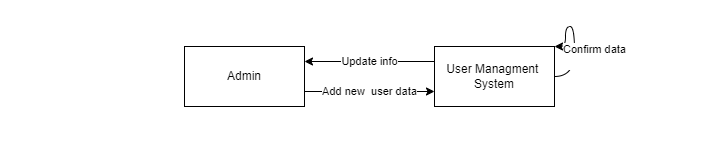

The diagram above was exported from draw.io. Its source (the exported page's mxGraphModel, read from the mxfile embedded in the PNG):
<mxGraphModel dx="1034" dy="412" grid="1" gridSize="10" guides="1" tooltips="1" connect="1" arrows="1" fold="1" page="1" pageScale="1" pageWidth="827" pageHeight="1169" math="0" shadow="0">
  <root>
    <mxCell id="0" />
    <mxCell id="1" parent="0" />
    <mxCell id="3ikpqKt2Hk8jSlTLJwZL-4" value="Add new&amp;nbsp; user data" style="edgeStyle=orthogonalEdgeStyle;rounded=0;orthogonalLoop=1;jettySize=auto;html=1;exitX=1;exitY=0.75;exitDx=0;exitDy=0;entryX=0;entryY=0.75;entryDx=0;entryDy=0;" edge="1" parent="1" source="3ikpqKt2Hk8jSlTLJwZL-1" target="3ikpqKt2Hk8jSlTLJwZL-2">
      <mxGeometry relative="1" as="geometry" />
    </mxCell>
    <mxCell id="3ikpqKt2Hk8jSlTLJwZL-9" value="Contact" style="edgeStyle=orthogonalEdgeStyle;rounded=0;orthogonalLoop=1;jettySize=auto;html=1;exitX=0;exitY=0.75;exitDx=0;exitDy=0;entryX=1;entryY=0.75;entryDx=0;entryDy=0;" edge="1" parent="1" source="3ikpqKt2Hk8jSlTLJwZL-1" target="3ikpqKt2Hk8jSlTLJwZL-8">
      <mxGeometry relative="1" as="geometry" />
    </mxCell>
    <mxCell id="3ikpqKt2Hk8jSlTLJwZL-1" value="Admin" style="rounded=0;whiteSpace=wrap;html=1;" vertex="1" parent="1">
      <mxGeometry x="350" y="190" width="120" height="60" as="geometry" />
    </mxCell>
    <mxCell id="3ikpqKt2Hk8jSlTLJwZL-5" value="Update info" style="edgeStyle=orthogonalEdgeStyle;rounded=0;orthogonalLoop=1;jettySize=auto;html=1;exitX=0;exitY=0.25;exitDx=0;exitDy=0;entryX=1;entryY=0.25;entryDx=0;entryDy=0;" edge="1" parent="1" source="3ikpqKt2Hk8jSlTLJwZL-2" target="3ikpqKt2Hk8jSlTLJwZL-1">
      <mxGeometry relative="1" as="geometry" />
    </mxCell>
    <mxCell id="3ikpqKt2Hk8jSlTLJwZL-7" value="Confirm data&lt;div&gt;&lt;br&gt;&lt;/div&gt;" style="edgeStyle=orthogonalEdgeStyle;rounded=0;orthogonalLoop=1;jettySize=auto;html=1;curved=1;entryX=1;entryY=0;entryDx=0;entryDy=0;" edge="1" parent="1" source="3ikpqKt2Hk8jSlTLJwZL-2" target="3ikpqKt2Hk8jSlTLJwZL-2">
      <mxGeometry x="-0.2727" y="-20" relative="1" as="geometry">
        <mxPoint x="730" y="180" as="targetPoint" />
        <Array as="points">
          <mxPoint x="740" y="220" />
          <mxPoint x="740" y="170" />
          <mxPoint x="731" y="170" />
          <mxPoint x="731" y="190" />
        </Array>
        <mxPoint as="offset" />
      </mxGeometry>
    </mxCell>
    <mxCell id="3ikpqKt2Hk8jSlTLJwZL-2" value="User Managment&amp;nbsp;&lt;div&gt;System&lt;/div&gt;" style="rounded=0;whiteSpace=wrap;html=1;" vertex="1" parent="1">
      <mxGeometry x="600" y="190" width="120" height="60" as="geometry" />
    </mxCell>
    <mxCell id="3ikpqKt2Hk8jSlTLJwZL-10" value="provide&amp;nbsp;&lt;div&gt;solution&lt;/div&gt;" style="edgeStyle=orthogonalEdgeStyle;rounded=0;orthogonalLoop=1;jettySize=auto;html=1;exitX=1;exitY=0.25;exitDx=0;exitDy=0;entryX=0;entryY=0.25;entryDx=0;entryDy=0;" edge="1" parent="1" source="3ikpqKt2Hk8jSlTLJwZL-8" target="3ikpqKt2Hk8jSlTLJwZL-1">
      <mxGeometry relative="1" as="geometry" />
    </mxCell>
    <mxCell id="3ikpqKt2Hk8jSlTLJwZL-8" value="Technical Support" style="rounded=0;whiteSpace=wrap;html=1;" vertex="1" parent="1">
      <mxGeometry x="150" y="190" width="120" height="60" as="geometry" />
    </mxCell>
  </root>
</mxGraphModel>